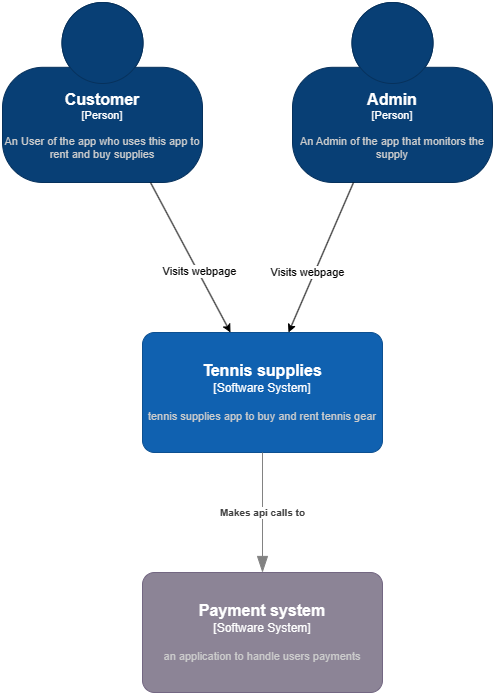

The diagram above was exported from draw.io. Its source (the exported page's mxGraphModel, read from the mxfile embedded in the PNG):
<mxGraphModel dx="1042" dy="1704" grid="1" gridSize="10" guides="1" tooltips="1" connect="1" arrows="1" fold="1" page="1" pageScale="1" pageWidth="827" pageHeight="1169" math="0" shadow="0">
  <root>
    <mxCell id="0" />
    <mxCell id="1" parent="0" />
    <object placeholders="1" c4Name="Customer" c4Type="Person" c4Description="An User of the app who uses this app to rent and buy supplies" label="&lt;font style=&quot;font-size: 16px&quot;&gt;&lt;b&gt;%c4Name%&lt;/b&gt;&lt;/font&gt;&lt;div&gt;[%c4Type%]&lt;/div&gt;&lt;br&gt;&lt;div&gt;&lt;font style=&quot;font-size: 11px&quot;&gt;&lt;font color=&quot;#cccccc&quot;&gt;%c4Description%&lt;/font&gt;&lt;/div&gt;" id="Ko6UiJm1VODdn0ObUTSB-2">
      <mxCell style="html=1;fontSize=11;dashed=0;whiteSpace=wrap;fillColor=#083F75;strokeColor=#06315C;fontColor=#ffffff;shape=mxgraph.c4.person2;align=center;metaEdit=1;points=[[0.5,0,0],[1,0.5,0],[1,0.75,0],[0.75,1,0],[0.5,1,0],[0.25,1,0],[0,0.75,0],[0,0.5,0]];resizable=0;" parent="1" vertex="1">
        <mxGeometry x="130" y="-130" width="200" height="180" as="geometry" />
      </mxCell>
    </object>
    <object placeholders="1" c4Name="Admin" c4Type="Person" c4Description="An Admin of the app that monitors the supply " label="&lt;font style=&quot;font-size: 16px&quot;&gt;&lt;b&gt;%c4Name%&lt;/b&gt;&lt;/font&gt;&lt;div&gt;[%c4Type%]&lt;/div&gt;&lt;br&gt;&lt;div&gt;&lt;font style=&quot;font-size: 11px&quot;&gt;&lt;font color=&quot;#cccccc&quot;&gt;%c4Description%&lt;/font&gt;&lt;/div&gt;" id="Ko6UiJm1VODdn0ObUTSB-3">
      <mxCell style="html=1;fontSize=11;dashed=0;whiteSpace=wrap;fillColor=#083F75;strokeColor=#06315C;fontColor=#ffffff;shape=mxgraph.c4.person2;align=center;metaEdit=1;points=[[0.5,0,0],[1,0.5,0],[1,0.75,0],[0.75,1,0],[0.5,1,0],[0.25,1,0],[0,0.75,0],[0,0.5,0]];resizable=0;" parent="1" vertex="1">
        <mxGeometry x="420" y="-130" width="200" height="180" as="geometry" />
      </mxCell>
    </object>
    <object placeholders="1" c4Name="Tennis supplies" c4Type="Software System" c4Description="tennis supplies app to buy and rent tennis gear" label="&lt;font style=&quot;font-size: 16px&quot;&gt;&lt;b&gt;%c4Name%&lt;/b&gt;&lt;/font&gt;&lt;div&gt;[%c4Type%]&lt;/div&gt;&lt;br&gt;&lt;div&gt;&lt;font style=&quot;font-size: 11px&quot;&gt;&lt;font color=&quot;#cccccc&quot;&gt;%c4Description%&lt;/font&gt;&lt;/div&gt;" id="Ko6UiJm1VODdn0ObUTSB-4">
      <mxCell style="rounded=1;whiteSpace=wrap;html=1;labelBackgroundColor=none;fillColor=#1061B0;fontColor=#ffffff;align=center;arcSize=10;strokeColor=#0D5091;metaEdit=1;resizable=0;points=[[0.25,0,0],[0.5,0,0],[0.75,0,0],[1,0.25,0],[1,0.5,0],[1,0.75,0],[0.75,1,0],[0.5,1,0],[0.25,1,0],[0,0.75,0],[0,0.5,0],[0,0.25,0]];" parent="1" vertex="1">
        <mxGeometry x="270" y="200" width="240" height="120" as="geometry" />
      </mxCell>
    </object>
    <mxCell id="Ko6UiJm1VODdn0ObUTSB-6" value="" style="endArrow=classic;html=1;rounded=0;" parent="1" source="Ko6UiJm1VODdn0ObUTSB-2" target="Ko6UiJm1VODdn0ObUTSB-4" edge="1">
      <mxGeometry width="50" height="50" relative="1" as="geometry">
        <mxPoint x="-10" y="280" as="sourcePoint" />
        <mxPoint x="40" y="230" as="targetPoint" />
      </mxGeometry>
    </mxCell>
    <mxCell id="Ko6UiJm1VODdn0ObUTSB-9" value="Visits webpage" style="edgeLabel;html=1;align=center;verticalAlign=middle;resizable=0;points=[];" parent="Ko6UiJm1VODdn0ObUTSB-6" vertex="1" connectable="0">
      <mxGeometry x="0.1952" y="1" relative="1" as="geometry">
        <mxPoint y="-1" as="offset" />
      </mxGeometry>
    </mxCell>
    <mxCell id="Ko6UiJm1VODdn0ObUTSB-7" value="" style="endArrow=classic;html=1;rounded=0;" parent="1" source="Ko6UiJm1VODdn0ObUTSB-3" target="Ko6UiJm1VODdn0ObUTSB-4" edge="1">
      <mxGeometry width="50" height="50" relative="1" as="geometry">
        <mxPoint x="160" y="490" as="sourcePoint" />
        <mxPoint x="210" y="440" as="targetPoint" />
      </mxGeometry>
    </mxCell>
    <mxCell id="Ko6UiJm1VODdn0ObUTSB-8" value="Visits webpage" style="edgeLabel;html=1;align=center;verticalAlign=middle;resizable=0;points=[];" parent="Ko6UiJm1VODdn0ObUTSB-7" vertex="1" connectable="0">
      <mxGeometry x="0.4521" y="1" relative="1" as="geometry">
        <mxPoint y="-20" as="offset" />
      </mxGeometry>
    </mxCell>
    <object placeholders="1" c4Name="Payment system" c4Type="Software System" c4Description="an application to handle users payments" label="&lt;font style=&quot;font-size: 16px&quot;&gt;&lt;b&gt;%c4Name%&lt;/b&gt;&lt;/font&gt;&lt;div&gt;[%c4Type%]&lt;/div&gt;&lt;br&gt;&lt;div&gt;&lt;font style=&quot;font-size: 11px&quot;&gt;&lt;font color=&quot;#cccccc&quot;&gt;%c4Description%&lt;/font&gt;&lt;/div&gt;" id="Ko6UiJm1VODdn0ObUTSB-10">
      <mxCell style="rounded=1;whiteSpace=wrap;html=1;labelBackgroundColor=none;fillColor=#8C8496;fontColor=#ffffff;align=center;arcSize=10;strokeColor=#736782;metaEdit=1;resizable=0;points=[[0.25,0,0],[0.5,0,0],[0.75,0,0],[1,0.25,0],[1,0.5,0],[1,0.75,0],[0.75,1,0],[0.5,1,0],[0.25,1,0],[0,0.75,0],[0,0.5,0],[0,0.25,0]];" parent="1" vertex="1">
        <mxGeometry x="270" y="440" width="240" height="120" as="geometry" />
      </mxCell>
    </object>
    <object placeholders="1" c4Type="Relationship" c4Description="Makes api calls to" label="&lt;div style=&quot;text-align: left&quot;&gt;&lt;div style=&quot;text-align: center&quot;&gt;&lt;b&gt;%c4Description%&lt;/b&gt;&lt;/div&gt;" id="Ko6UiJm1VODdn0ObUTSB-11">
      <mxCell style="endArrow=blockThin;html=1;fontSize=10;fontColor=#404040;strokeWidth=1;endFill=1;strokeColor=#828282;elbow=vertical;metaEdit=1;endSize=14;startSize=14;jumpStyle=arc;jumpSize=16;rounded=0;edgeStyle=orthogonalEdgeStyle;" parent="1" source="Ko6UiJm1VODdn0ObUTSB-4" target="Ko6UiJm1VODdn0ObUTSB-10" edge="1">
        <mxGeometry width="240" relative="1" as="geometry">
          <mxPoint x="60" y="580" as="sourcePoint" />
          <mxPoint x="300" y="580" as="targetPoint" />
        </mxGeometry>
      </mxCell>
    </object>
  </root>
</mxGraphModel>